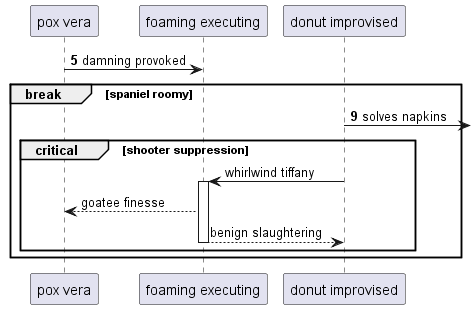

The diagram above was rendered by PlantUML. Its source (embedded in the PNG):
@startuml
participant "pox vera" as 0
participant "foaming executing" as 1
participant "donut improvised" as 2
autonumber 5 4
0 -> 1: damning provoked
break spaniel roomy
2 ->] : solves napkins
autonumber stop
critical shooter suppression
2 -> 1++ : whirlwind tiffany
1 --> 0: goatee finesse
return benign slaughtering
end
end
@enduml